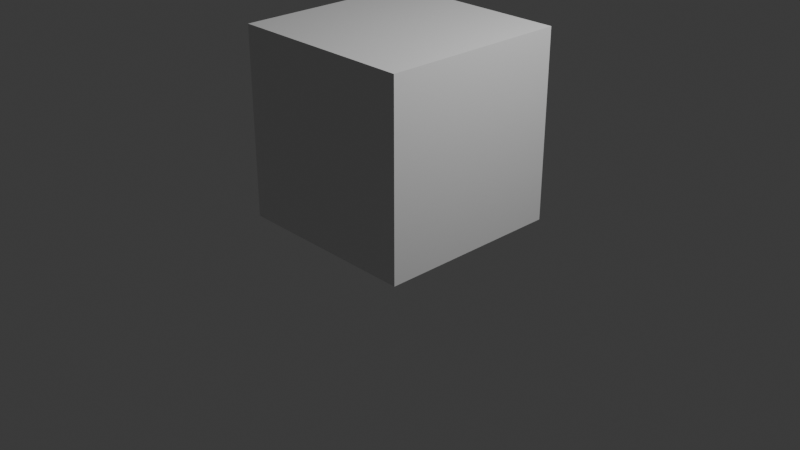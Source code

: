 # Source: Animation.blend  (saved by Blender 4.1.23; exported with 4.5.12 LTS)
import bpy
from mathutils import Matrix  # noqa: F401  (used for matrix-valued properties, if any)

bpy.ops.wm.read_factory_settings(use_empty=True)
scene = bpy.context.scene
scene.name = 'Scene'

# ---- collections
col_collection = bpy.data.collections.new('Collection'); scene.collection.children.link(col_collection)

# ---- materials (node trees are filled in below, after node groups)
mat_material = bpy.data.materials.new('Material')
mat_material.alpha_threshold = 0.0
mat_material.use_transparent_shadow = False
mat_material.roughness = 0.5
mat_material.line_color = (0.0, 0.0, 0.0, 1.0)

# ---- material node trees
mat_material.use_nodes = True; mat_material.node_tree.nodes.clear()
_N = mat_material.node_tree.nodes; _L = mat_material.node_tree.links
n0 = _N.new('ShaderNodeOutputMaterial'); n0.name = 'Material Output'; n0.location = (300, 300)
n1 = _N.new('ShaderNodeBsdfPrincipled'); n1.name = 'Principled BSDF'; n1.location = (10, 300)
n1.inputs[3].default_value = 1.45
_L.new(n1.outputs[0], n0.inputs[0])
n0.is_active_output = True

# ---- world
world_world = bpy.data.worlds.new('World'); scene.world = world_world
world_world.use_nodes = True; world_world.node_tree.nodes.clear()
_N = world_world.node_tree.nodes; _L = world_world.node_tree.links
n0 = _N.new('ShaderNodeOutputWorld'); n0.name = 'World Output'; n0.location = (300, 300)
n1 = _N.new('ShaderNodeBackground'); n1.name = 'Background'; n1.location = (10, 300)
n1.inputs[0].default_value = (0.05088, 0.05088, 0.05088, 1.0)
_L.new(n1.outputs[0], n0.inputs[0])
n0.is_active_output = True
world_world.color = (0.05088, 0.05088, 0.05088)
world_world.use_sun_shadow = False
world_world.sun_shadow_jitter_overblur = 0.0

# ---- cameras
cam_camera = bpy.data.cameras.new('Camera')
cam_camera.clip_end = 100.0
cam_camera.ortho_scale = 7.314

# ---- lights
light_light = bpy.data.lights.new('Light', 'POINT')
light_light.transmission_factor = 0.0
light_light.energy = 1000.0
light_light.shadow_soft_size = 0.1
light_light.shadow_maximum_resolution = 0.006
light_light.use_absolute_resolution = True

# ---- meshes
me_cube = bpy.data.meshes.new('Cube')
me_cube.from_pydata([(1.0, 1.0, 1.0), (1.0, 1.0, -1.0), (1.0, -1.0, 1.0), (1.0, -1.0, -1.0), (-1.0, 1.0, 1.0), (-1.0, 1.0, -1.0), (-1.0, -1.0, 1.0), (-1.0, -1.0, -1.0)], [], [(0, 4, 6, 2), (3, 2, 6, 7), (7, 6, 4, 5), (5, 1, 3, 7), (1, 0, 2, 3), (5, 4, 0, 1)])
_uv = me_cube.uv_layers.new(name='UVMap')
_uv.uv.foreach_set('vector', [0.625, 0.5, 0.875, 0.5, 0.875, 0.75, 0.625, 0.75, 0.375, 0.75, 0.625, 0.75, 0.625, 1.0, 0.375, 1.0, 0.375, 0.0, 0.625, 0.0, 0.625, 0.25, 0.375, 0.25, 0.125, 0.5, 0.375, 0.5, 0.375, 0.75, 0.125, 0.75, 0.375, 0.5, 0.625, 0.5, 0.625, 0.75, 0.375, 0.75, 0.375, 0.25, 0.625, 0.25, 0.625, 0.5, 0.375, 0.5])
me_cube.materials.append(mat_material)
me_cube.use_mirror_vertex_groups = False
me_cube.update()

# ---- objects
ob_cube = bpy.data.objects.new('Cube', me_cube)
ob_light = bpy.data.objects.new('Light', light_light)
ob_camera = bpy.data.objects.new('Camera', cam_camera)

# ---- transforms, parenting, visibility, modifiers, constraints
ob_cube.location = (0.0, 0.0, 1.013)
ob_cube.lock_rotations_4d = False
ob_cube.empty_display_type = 'ARROWS'
ob_cube.lineart.crease_threshold = 0.0
ob_light.location = (4.076, 1.005, 5.904)
ob_light.rotation_euler = (0.6503, 0.05522, 1.866)
ob_light.lock_rotations_4d = False
ob_light.empty_display_type = 'ARROWS'
ob_light.color = (0.0, 0.0, 0.0, 0.0)
ob_light.lineart.crease_threshold = 0.0
ob_camera.location = (7.359, -6.926, 4.958)
ob_camera.rotation_euler = (1.109, 0.0, 0.8149)
ob_camera.lock_rotations_4d = False
ob_camera.empty_display_type = 'ARROWS'
ob_camera.color = (0.0, 0.0, 0.0, 0.0)
ob_camera.display_type = 'WIRE'
ob_camera.lineart.crease_threshold = 0.0

# ---- collection membership
col_collection.objects.link(ob_cube)
col_collection.objects.link(ob_light)
col_collection.objects.link(ob_camera)

# ---- scene / render settings (as saved in the file)
scene.camera = ob_camera
scene.frame_start = 1; scene.frame_end = 250; scene.frame_set(22)
scene.render.engine = 'BLENDER_EEVEE_NEXT'
scene.cycles.sampling_pattern = 'TABULATED_SOBOL'
scene.eevee.ray_tracing_options.trace_max_roughness = 0.0
bpy.context.view_layer.update()
